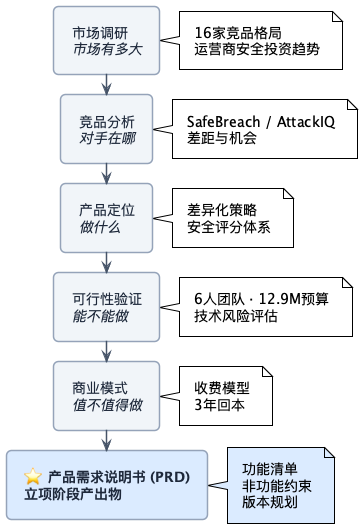

The diagram above was rendered by PlantUML. Its source (embedded in the PNG):
@startuml
!theme plain
skinparam backgroundColor white
skinparam defaultFontName "Noto Sans CJK SC,PingFang SC,Microsoft YaHei,SimHei,Helvetica,Arial"
skinparam defaultFontSize 14
skinparam ArrowColor #475569
skinparam ArrowThickness 2
skinparam RoundCorner 10
skinparam Padding 8
skinparam shadowing false
skinparam ActivityBorderThickness 1.5

skinparam activity {
  BackgroundColor #F1F5F9
  BorderColor #94A3B8
  FontColor #1E293B
}

#F1F5F9:市场调研\n//市场有多大//;
-[#475569]->
note right: 16家竞品格局\n运营商安全投资趋势

#F1F5F9:竞品分析\n//对手在哪//;
-[#475569]->
note right: SafeBreach / AttackIQ\n差距与机会

#F1F5F9:产品定位\n//做什么//;
-[#475569]->
note right: 差异化策略\n安全评分体系

#F1F5F9:可行性验证\n//能不能做//;
-[#475569]->
note right: 6人团队 · 12.9M预算\n技术风险评估

#F1F5F9:商业模式\n//值不值得做//;
-[#475569]->
note right: 收费模型\n3年回本

#DBEAFE:**⭐ 产品需求说明书 (PRD)**\n**立项阶段产出物**;
note right #DBEAFE: 功能清单\n非功能约束\n版本规划

@enduml